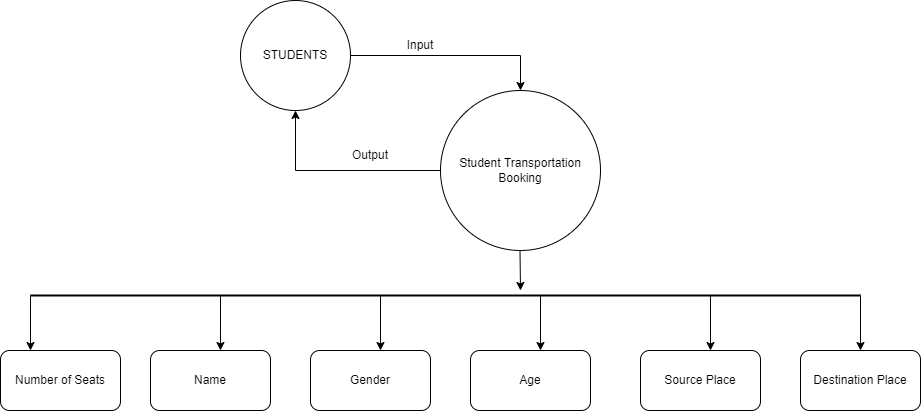

The diagram above was exported from draw.io. Its source (the exported page's mxGraphModel, read from the mxfile embedded in the PNG):
<mxGraphModel dx="1032" dy="515" grid="1" gridSize="10" guides="1" tooltips="1" connect="1" arrows="1" fold="1" page="1" pageScale="1.5" pageWidth="1169" pageHeight="826" background="none" math="0" shadow="0">
  <root>
    <mxCell id="0" style=";html=1;" />
    <mxCell id="1" style=";html=1;" parent="0" />
    <mxCell id="Uc9-LP8XLgA_halGonry-1" value="STUDENTS" style="ellipse;whiteSpace=wrap;html=1;aspect=fixed;" vertex="1" parent="1">
      <mxGeometry x="290" y="70" width="110" height="110" as="geometry" />
    </mxCell>
    <mxCell id="Uc9-LP8XLgA_halGonry-2" value="Student Transportation Booking" style="ellipse;whiteSpace=wrap;html=1;aspect=fixed;" vertex="1" parent="1">
      <mxGeometry x="490" y="160" width="160" height="160" as="geometry" />
    </mxCell>
    <mxCell id="Uc9-LP8XLgA_halGonry-6" value="Destination Place" style="rounded=1;whiteSpace=wrap;html=1;" vertex="1" parent="1">
      <mxGeometry x="850" y="420" width="120" height="60" as="geometry" />
    </mxCell>
    <mxCell id="Uc9-LP8XLgA_halGonry-7" value="Source Place" style="rounded=1;whiteSpace=wrap;html=1;" vertex="1" parent="1">
      <mxGeometry x="690" y="420" width="120" height="60" as="geometry" />
    </mxCell>
    <mxCell id="Uc9-LP8XLgA_halGonry-8" value="Age" style="rounded=1;whiteSpace=wrap;html=1;" vertex="1" parent="1">
      <mxGeometry x="520" y="420" width="120" height="60" as="geometry" />
    </mxCell>
    <mxCell id="Uc9-LP8XLgA_halGonry-9" value="Gender" style="rounded=1;whiteSpace=wrap;html=1;" vertex="1" parent="1">
      <mxGeometry x="360" y="420" width="120" height="60" as="geometry" />
    </mxCell>
    <mxCell id="Uc9-LP8XLgA_halGonry-10" value="Name" style="rounded=1;whiteSpace=wrap;html=1;" vertex="1" parent="1">
      <mxGeometry x="200" y="420" width="120" height="60" as="geometry" />
    </mxCell>
    <mxCell id="Uc9-LP8XLgA_halGonry-11" value="Number of Seats" style="rounded=1;whiteSpace=wrap;html=1;" vertex="1" parent="1">
      <mxGeometry x="50" y="420" width="120" height="60" as="geometry" />
    </mxCell>
    <mxCell id="Uc9-LP8XLgA_halGonry-14" value="" style="endArrow=classic;html=1;rounded=0;exitX=1;exitY=0.5;exitDx=0;exitDy=0;entryX=0.5;entryY=0;entryDx=0;entryDy=0;" edge="1" parent="1" source="Uc9-LP8XLgA_halGonry-1" target="Uc9-LP8XLgA_halGonry-2">
      <mxGeometry width="50" height="50" relative="1" as="geometry">
        <mxPoint x="500" y="280" as="sourcePoint" />
        <mxPoint x="550" y="230" as="targetPoint" />
        <Array as="points">
          <mxPoint x="570" y="125" />
        </Array>
      </mxGeometry>
    </mxCell>
    <mxCell id="Uc9-LP8XLgA_halGonry-15" value="" style="endArrow=classic;html=1;rounded=0;entryX=0.5;entryY=1;entryDx=0;entryDy=0;exitX=0;exitY=0.5;exitDx=0;exitDy=0;" edge="1" parent="1" source="Uc9-LP8XLgA_halGonry-2" target="Uc9-LP8XLgA_halGonry-1">
      <mxGeometry width="50" height="50" relative="1" as="geometry">
        <mxPoint x="380" y="280" as="sourcePoint" />
        <mxPoint x="430" y="230" as="targetPoint" />
        <Array as="points">
          <mxPoint x="345" y="240" />
        </Array>
      </mxGeometry>
    </mxCell>
    <mxCell id="Uc9-LP8XLgA_halGonry-16" value="Input" style="text;html=1;strokeColor=none;fillColor=none;align=center;verticalAlign=middle;whiteSpace=wrap;rounded=0;" vertex="1" parent="1">
      <mxGeometry x="430" y="100" width="80" height="30" as="geometry" />
    </mxCell>
    <mxCell id="Uc9-LP8XLgA_halGonry-17" value="Output" style="text;html=1;strokeColor=none;fillColor=none;align=center;verticalAlign=middle;whiteSpace=wrap;rounded=0;" vertex="1" parent="1">
      <mxGeometry x="390" y="210" width="60" height="30" as="geometry" />
    </mxCell>
    <mxCell id="Uc9-LP8XLgA_halGonry-22" value="" style="line;strokeWidth=2;html=1;" vertex="1" parent="1">
      <mxGeometry x="80" y="340" width="830" height="50" as="geometry" />
    </mxCell>
    <mxCell id="Uc9-LP8XLgA_halGonry-25" value="" style="endArrow=classic;html=1;rounded=0;exitX=0;exitY=0.5;exitDx=0;exitDy=0;exitPerimeter=0;entryX=0.25;entryY=0;entryDx=0;entryDy=0;" edge="1" parent="1" source="Uc9-LP8XLgA_halGonry-22" target="Uc9-LP8XLgA_halGonry-11">
      <mxGeometry width="50" height="50" relative="1" as="geometry">
        <mxPoint x="60" y="410" as="sourcePoint" />
        <mxPoint x="110" y="360" as="targetPoint" />
      </mxGeometry>
    </mxCell>
    <mxCell id="Uc9-LP8XLgA_halGonry-26" value="" style="endArrow=classic;html=1;rounded=0;exitX=1;exitY=0.5;exitDx=0;exitDy=0;exitPerimeter=0;entryX=0.5;entryY=0;entryDx=0;entryDy=0;" edge="1" parent="1" source="Uc9-LP8XLgA_halGonry-22" target="Uc9-LP8XLgA_halGonry-6">
      <mxGeometry width="50" height="50" relative="1" as="geometry">
        <mxPoint x="890" y="410" as="sourcePoint" />
        <mxPoint x="940" y="360" as="targetPoint" />
      </mxGeometry>
    </mxCell>
    <mxCell id="Uc9-LP8XLgA_halGonry-27" value="" style="endArrow=classic;html=1;rounded=0;entryX=0.583;entryY=0;entryDx=0;entryDy=0;entryPerimeter=0;" edge="1" parent="1" target="Uc9-LP8XLgA_halGonry-10">
      <mxGeometry width="50" height="50" relative="1" as="geometry">
        <mxPoint x="270" y="365" as="sourcePoint" />
        <mxPoint x="90" y="430" as="targetPoint" />
      </mxGeometry>
    </mxCell>
    <mxCell id="Uc9-LP8XLgA_halGonry-28" value="" style="endArrow=classic;html=1;rounded=0;exitX=0;exitY=0.5;exitDx=0;exitDy=0;exitPerimeter=0;entryX=0.25;entryY=0;entryDx=0;entryDy=0;" edge="1" parent="1">
      <mxGeometry width="50" height="50" relative="1" as="geometry">
        <mxPoint x="430" y="365" as="sourcePoint" />
        <mxPoint x="430" y="420" as="targetPoint" />
      </mxGeometry>
    </mxCell>
    <mxCell id="Uc9-LP8XLgA_halGonry-29" value="" style="endArrow=classic;html=1;rounded=0;exitX=0;exitY=0.5;exitDx=0;exitDy=0;exitPerimeter=0;entryX=0.25;entryY=0;entryDx=0;entryDy=0;" edge="1" parent="1">
      <mxGeometry width="50" height="50" relative="1" as="geometry">
        <mxPoint x="590" y="365" as="sourcePoint" />
        <mxPoint x="590" y="420" as="targetPoint" />
        <Array as="points" />
      </mxGeometry>
    </mxCell>
    <mxCell id="Uc9-LP8XLgA_halGonry-30" value="" style="endArrow=classic;html=1;rounded=0;exitX=0;exitY=0.5;exitDx=0;exitDy=0;exitPerimeter=0;entryX=0.25;entryY=0;entryDx=0;entryDy=0;" edge="1" parent="1">
      <mxGeometry width="50" height="50" relative="1" as="geometry">
        <mxPoint x="760" y="365" as="sourcePoint" />
        <mxPoint x="760" y="420" as="targetPoint" />
      </mxGeometry>
    </mxCell>
    <mxCell id="Uc9-LP8XLgA_halGonry-31" value="" style="endArrow=classic;html=1;rounded=0;exitX=0;exitY=0.5;exitDx=0;exitDy=0;exitPerimeter=0;" edge="1" parent="1">
      <mxGeometry width="50" height="50" relative="1" as="geometry">
        <mxPoint x="569.5" y="320" as="sourcePoint" />
        <mxPoint x="570" y="360" as="targetPoint" />
      </mxGeometry>
    </mxCell>
  </root>
</mxGraphModel>